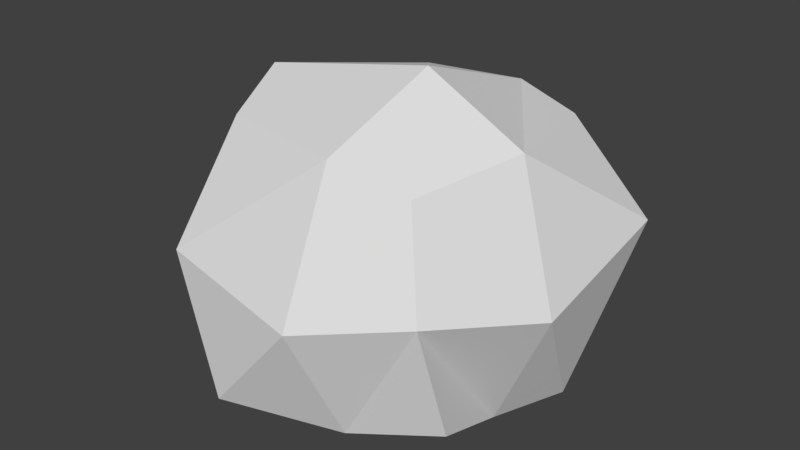# Source: Bush1.blend  (saved by Blender 2.79.0; exported with 4.5.12 LTS)
import bpy
from mathutils import Matrix  # noqa: F401  (used for matrix-valued properties, if any)

bpy.ops.wm.read_factory_settings(use_empty=True)
scene = bpy.context.scene
scene.name = 'Scene'

# ---- collections
col_collection_1 = bpy.data.collections.new('Collection 1'); scene.collection.children.link(col_collection_1)

# ---- materials (node trees are filled in below, after node groups)
mat_material = bpy.data.materials.new('Material')
mat_material.alpha_threshold = 0.0
mat_material.use_transparent_shadow = False
mat_material.roughness = 0.5
mat_material.line_color = (0.0, 0.0, 0.0, 1.0)

# ---- material node trees

# ---- world
world_world = bpy.data.worlds.new('World'); scene.world = world_world
world_world.color = (0.05088, 0.05088, 0.05088)
world_world.use_sun_shadow = False
world_world.sun_shadow_jitter_overblur = 0.0
world_world.cycles.sampling_method = 'MANUAL'

# ---- meshes
me_cube = bpy.data.meshes.new('Cube')
me_cube.from_pydata([(1.518, 1.191, -1.761), (1.424, -1.04, -1.157), (0.9576, 1.928, 1.521), (1.063, -1.207, 1.595), (-2.092, 1.623, -1.613), (-1.314, -1.839, -1.489), (-1.308, 2.056, 1.609), (-1.569, -1.028, 1.765), (1.462, 0.1216, 1.757), (1.316, -1.419, 0.31), (1.98, 2.022, 0.4227), (1.153, 0.2533, -1.774), (-2.001, 0.0, -2.001), (-2.578, 2.032, 0.7648), (-1.821, -1.84, 0.3219), (-2.001, -1.192e-06, 2.001), (0.0, 2.001, -2.001), (0.1612, -1.27, -1.599), (-0.1146, 2.397, 1.572), (0.1877, -1.444, 1.861), (-0.2152, 2.958, 0.2479), (-2.965, -6.824e-07, 0.643), (0.0, 0.0, -2.001), (0.02693, 0.3454, 2.314), (0.0, -2.001, 0.0), (2.001, -4.768e-07, 0.0)], [], [(25, 8, 3, 9), (24, 9, 3, 19), (23, 19, 3, 8), (22, 11, 1, 17), (13, 20, 16, 4), (21, 14, 7, 15), (4, 12, 21, 13), (13, 21, 15, 6), (18, 2, 10, 20), (6, 18, 20, 13), (20, 10, 0, 16), (12, 5, 14, 21), (12, 22, 17, 5), (4, 16, 22, 12), (16, 0, 11, 22), (18, 23, 8, 2), (6, 15, 23, 18), (15, 7, 19, 23), (14, 24, 19, 7), (5, 17, 24, 14), (17, 1, 9, 24), (11, 25, 9, 1), (0, 10, 25, 11), (10, 2, 8, 25)])
_uv = me_cube.uv_layers.new(name='UVMap')
_uv.uv.foreach_set('vector', [0.8492, 0.2275, 0.9904, 0.2708, 0.9383, 0.4277, 0.8284, 0.4121, 0.8646, 0.7312, 1.0, 0.75, 0.9949, 0.911, 0.9128, 0.9563, 0.1948, 0.3343, 0.3468, 0.4175, 0.3015, 0.5174, 0.1744, 0.5193, 0.1508, 0.759, 0.1488, 0.9057, 0.01627, 0.9096, 0.02554, 0.7484, 0.4551, 0.5351, 0.4448, 0.2182, 0.6731, 0.1661, 0.6731, 0.4303, 0.4383, 0.7705, 0.5262, 1.0, 0.3946, 0.9393, 0.3468, 0.8154, 0.6434, 0.5364, 0.7025, 0.7234, 0.4383, 0.7705, 0.4118, 0.5351, 0.07581, 0.0, 0.2672, 0.021, 0.2667, 0.112, 0.05828, 0.1346, 0.3468, 0.2597, 0.3566, 0.1499, 0.4396, 0.0, 0.4448, 0.2182, 0.3673, 0.4097, 0.3468, 0.2597, 0.4448, 0.2182, 0.4551, 0.5351, 0.4448, 0.2182, 0.4396, 0.0, 0.6646, 0.02358, 0.6731, 0.1661, 0.7025, 0.7234, 0.7025, 0.9655, 0.5262, 1.0, 0.4383, 0.7705, 0.1892, 0.5193, 0.1508, 0.759, 0.02554, 0.7484, 0.0, 0.5576, 0.3346, 0.5546, 0.3346, 0.8116, 0.1508, 0.759, 0.1892, 0.5193, 0.3346, 0.8116, 0.2279, 0.9742, 0.1488, 0.9057, 0.1508, 0.759, 0.0, 0.2647, 0.1948, 0.3343, 0.1744, 0.5193, 0.01786, 0.4065, 0.05828, 0.1346, 0.2667, 0.112, 0.1948, 0.3343, 0.0, 0.2647, 0.2667, 0.112, 0.3468, 0.1994, 0.3468, 0.4175, 0.1948, 0.3343, 0.7025, 0.7987, 0.8646, 0.7312, 0.9128, 0.9563, 0.7563, 0.9724, 0.7288, 0.5701, 0.874, 0.5351, 0.8646, 0.7312, 0.7025, 0.7987, 0.874, 0.5351, 1.0, 0.5702, 1.0, 0.75, 0.8646, 0.7312, 0.6731, 0.1528, 0.8492, 0.2275, 0.8284, 0.4121, 0.71, 0.3222, 0.7034, 0.03807, 0.9256, 0.0, 0.8492, 0.2275, 0.6731, 0.1528, 0.9256, 0.0, 0.9904, 0.05399, 0.9904, 0.2708, 0.8492, 0.2275])
me_cube.materials.append(mat_material)
me_cube.use_remesh_preserve_volume = False
me_cube.use_remesh_preserve_attributes = False
me_cube.use_mirror_vertex_groups = False
me_cube.update()

# ---- objects
ob_cube = bpy.data.objects.new('Cube', me_cube)

# ---- transforms, parenting, visibility, modifiers, constraints
ob_cube.location = (0.0, 0.0, 0.0)
ob_cube.lock_rotations_4d = False
ob_cube.empty_display_type = 'ARROWS'
ob_cube.lineart.crease_threshold = 0.0

# ---- collection membership
col_collection_1.objects.link(ob_cube)

# ---- scene / render settings (as saved in the file)
scene.frame_start = 1; scene.frame_end = 250; scene.frame_set(1)
scene.render.engine = 'BLENDER_EEVEE_NEXT'
scene.render.resolution_percentage = 50
scene.render.dither_intensity = 0.0
scene.cycles.use_denoising = False
scene.cycles.samples = 128
scene.cycles.sampling_pattern = 'TABULATED_SOBOL'
scene.cycles.use_adaptive_sampling = False
scene.cycles.use_light_tree = False
scene.cycles.blur_glossy = 0.0
scene.cycles.sample_clamp_indirect = 0.0
scene.view_settings.view_transform = 'Standard'
bpy.context.view_layer.update()

# ---- added for rendering (the .blend has no active camera and no usable light): camera, sun
cam_auto = bpy.data.cameras.new('AutoCamera')
cam_auto.lens = 50.0
cam_auto.sensor_width = 36.0
cam_auto.clip_end = 1000.0
ob_auto_camera = bpy.data.objects.new('AutoCamera', cam_auto)
scene.collection.objects.link(ob_auto_camera)
ob_auto_camera.location = (7.14053, -8.66855, 6.25497)
ob_auto_camera.rotation_euler = (1.09748, -7.21219e-08, 0.694738)
scene.camera = ob_auto_camera
light_auto_sun = bpy.data.lights.new('AutoSun', 'SUN')
light_auto_sun.energy = 3.0
light_auto_sun.angle = 0.0523599
ob_auto_sun = bpy.data.objects.new('AutoSun', light_auto_sun)
scene.collection.objects.link(ob_auto_sun)
ob_auto_sun.rotation_euler = (0.872665, 0.174533, 0.523599)
bpy.context.view_layer.update()
